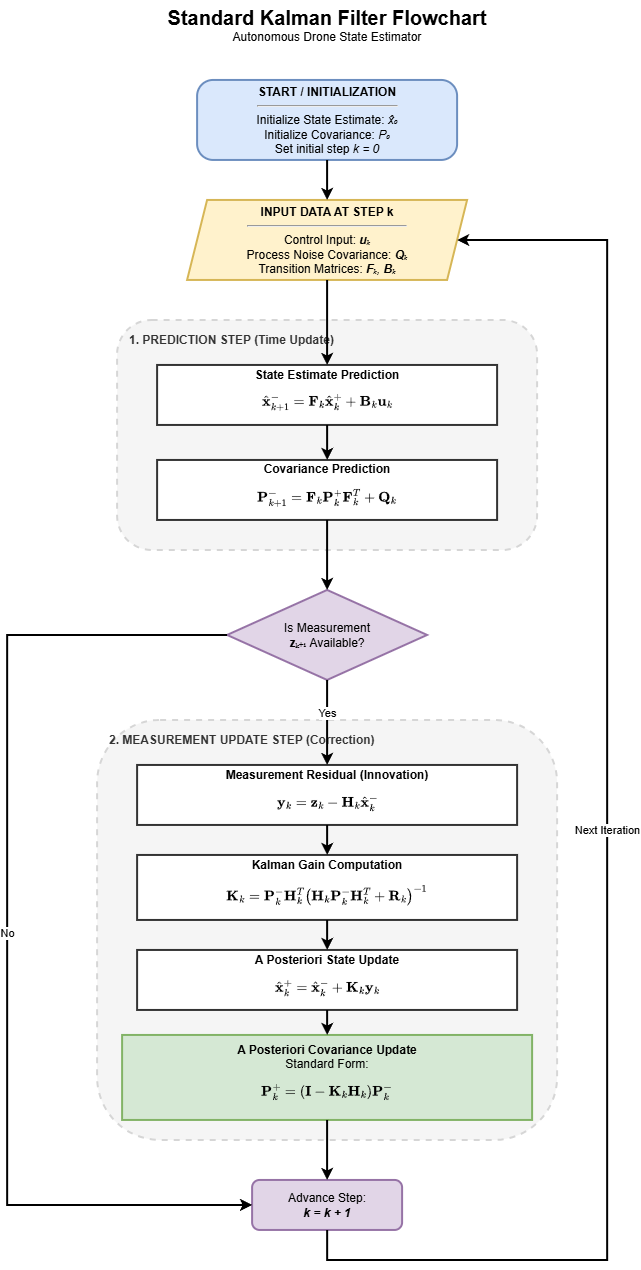

The diagram above was exported from draw.io. Its source (the exported page's mxGraphModel, read from the mxfile embedded in the PNG):
<mxGraphModel dx="2407" dy="1341" grid="1" gridSize="10" guides="1" tooltips="1" connect="1" arrows="1" fold="1" page="1" pageScale="1" pageWidth="1100" pageHeight="1400" math="1" shadow="0">
  <root>
    <mxCell id="0" />
    <mxCell id="1" parent="0" />
    <mxCell id="title" parent="1" style="text;html=1;align=center;verticalAlign=middle;whiteSpace=wrap;rounded=0;" value="&lt;font style=&quot;font-size: 20px;&quot;&gt;&lt;b&gt;Standard Kalman Filter Flowchart&lt;/b&gt;&lt;/font&gt;&lt;br&gt;Autonomous Drone State Estimator" vertex="1">
      <mxGeometry height="50" width="400" x="350" y="30" as="geometry" />
    </mxCell>
    <mxCell id="start" parent="1" style="rounded=1;whiteSpace=wrap;html=1;fillColor=#dae8fc;strokeColor=#6c8ebf;arcSize=20;strokeWidth=2;spacing=5;" value="&lt;b&gt;START / INITIALIZATION&lt;/b&gt;&lt;br&gt;&lt;hr&gt;Initialize State Estimate: &lt;i&gt;x̂₀&lt;/i&gt;&lt;br&gt;Initialize Covariance: &lt;i&gt;P₀&lt;/i&gt;&lt;br&gt;Set initial step &lt;i&gt;k = 0&lt;/i&gt;" vertex="1">
      <mxGeometry height="80" width="260" x="420" y="110" as="geometry" />
    </mxCell>
    <mxCell id="inputs" parent="1" style="shape=parallelogram;perimeter=parallelogramPerimeter;whiteSpace=wrap;html=1;fixedSize=1;fillColor=#fff2cc;strokeColor=#d6b656;strokeWidth=2;spacing=5;" value="&lt;b&gt;INPUT DATA AT STEP k&lt;/b&gt;&lt;br&gt;&lt;hr&gt;Control Input: &lt;i&gt;&lt;b&gt;u&lt;/b&gt;ₖ&lt;/i&gt;&lt;br&gt;Process Noise Covariance: &lt;i&gt;&lt;b&gt;Q&lt;/b&gt;ₖ&lt;/i&gt;&lt;br&gt;Transition Matrices: &lt;i&gt;&lt;b&gt;F&lt;/b&gt;ₖ, &lt;b&gt;B&lt;/b&gt;ₖ&lt;/i&gt;" vertex="1">
      <mxGeometry height="80" width="280" x="410" y="230" as="geometry" />
    </mxCell>
    <mxCell id="group_prediction" parent="1" style="rounded=1;whiteSpace=wrap;html=1;fillColor=#f5f5f5;strokeColor=#d6d6d6;dashed=1;strokeWidth=2;verticalAlign=top;align=left;spacingLeft=10;spacingTop=5;" value="" vertex="1">
      <mxGeometry height="230" width="420" x="340" y="350" as="geometry" />
    </mxCell>
    <mxCell id="lbl_pred" parent="1" style="text;html=1;align=left;verticalAlign=middle;resizable=0;points=[];autosize=1;strokeColor=none;fillColor=none;fontColor=#333333;" value="&lt;b&gt;1. PREDICTION STEP (Time Update)&lt;/b&gt;" vertex="1">
      <mxGeometry height="30" width="240" x="350" y="355" as="geometry" />
    </mxCell>
    <mxCell id="state_pred" parent="1" style="rounded=0;whiteSpace=wrap;html=1;fillColor=#ffffff;strokeColor=#333333;strokeWidth=2;" value="&lt;b&gt;State Estimate Prediction&lt;/b&gt;&lt;br&gt;$$\hat{\mathbf{x}}_{k+1}^- = \mathbf{F}_k \hat{\mathbf{x}}_k^+ + \mathbf{B}_k \mathbf{u}_k$$" vertex="1">
      <mxGeometry height="60" width="340" x="380" y="395" as="geometry" />
    </mxCell>
    <mxCell id="cov_pred" parent="1" style="rounded=0;whiteSpace=wrap;html=1;fillColor=#ffffff;strokeColor=#333333;strokeWidth=2;" value="&lt;b&gt;Covariance Prediction&lt;/b&gt;&lt;br&gt;$$\mathbf{P}_{k+1}^- = \mathbf{F}_k \mathbf{P}_k^+ \mathbf{F}_k^T + \mathbf{Q}_k$$" vertex="1">
      <mxGeometry height="60" width="340" x="380" y="490" as="geometry" />
    </mxCell>
    <mxCell id="dec_meas" parent="1" style="rhombus;whiteSpace=wrap;html=1;fillColor=#e1d5e7;strokeColor=#9673a6;strokeWidth=2;" value="Is Measurement&lt;br&gt;&lt;b&gt;z&lt;/b&gt;ₖ₊₁ Available?" vertex="1">
      <mxGeometry height="90" width="200" x="450" y="620" as="geometry" />
    </mxCell>
    <mxCell id="group_update" parent="1" style="rounded=1;whiteSpace=wrap;html=1;fillColor=#f5f5f5;strokeColor=#d6d6d6;dashed=1;strokeWidth=2;verticalAlign=top;align=left;spacingLeft=10;spacingTop=5;" value="" vertex="1">
      <mxGeometry height="420" width="460" x="320" y="750" as="geometry" />
    </mxCell>
    <mxCell id="lbl_upd" parent="1" style="text;html=1;align=left;verticalAlign=middle;resizable=0;points=[];autosize=1;strokeColor=none;fillColor=none;fontColor=#333333;" value="&lt;b&gt;2. MEASUREMENT UPDATE STEP (Correction)&lt;/b&gt;" vertex="1">
      <mxGeometry height="30" width="280" x="330" y="755" as="geometry" />
    </mxCell>
    <mxCell id="meas_res" parent="1" style="rounded=0;whiteSpace=wrap;html=1;fillColor=#ffffff;strokeColor=#333333;strokeWidth=2;" value="&lt;b&gt;Measurement Residual (Innovation)&lt;/b&gt;&lt;br&gt;$$\mathbf{y}_k = \mathbf{z}_k - \mathbf{H}_k \hat{\mathbf{x}}_k^-$$" vertex="1">
      <mxGeometry height="60" width="380" x="360" y="795" as="geometry" />
    </mxCell>
    <mxCell id="kalman_gain" parent="1" style="rounded=0;whiteSpace=wrap;html=1;fillColor=#ffffff;strokeColor=#333333;strokeWidth=2;" value="&lt;b&gt;Kalman Gain Computation&lt;/b&gt;&lt;br&gt;$$\mathbf{K}_k = \mathbf{P}_k^- \mathbf{H}_k^T \left(\mathbf{H}_k \mathbf{P}_k^- \mathbf{H}_k^T + \mathbf{R}_k\right)^{-1}$$" vertex="1">
      <mxGeometry height="65" width="380" x="360" y="885" as="geometry" />
    </mxCell>
    <mxCell id="state_update" parent="1" style="rounded=0;whiteSpace=wrap;html=1;fillColor=#ffffff;strokeColor=#333333;strokeWidth=2;" value="&lt;b&gt;A Posteriori State Update&lt;/b&gt;&lt;br&gt;$$\hat{\mathbf{x}}_k^+ = \hat{\mathbf{x}}_k^- + \mathbf{K}_k \mathbf{y}_k$$" vertex="1">
      <mxGeometry height="60" width="380" x="360" y="980" as="geometry" />
    </mxCell>
    <mxCell id="cov_update" parent="1" style="rounded=0;whiteSpace=wrap;html=1;fillColor=#d5e8d4;strokeColor=#82b366;strokeWidth=2;spacing=3;" value="&lt;b&gt;A Posteriori Covariance Update&lt;/b&gt;&lt;br&gt;Standard Form: $$\mathbf{P}_k^+ = (\mathbf{I} - \mathbf{K}_k \mathbf{H}_k)\mathbf{P}_k^-$$" vertex="1">
      <mxGeometry height="85" width="410" x="345" y="1065" as="geometry" />
    </mxCell>
    <mxCell id="next_step" parent="1" style="rounded=1;whiteSpace=wrap;html=1;fillColor=#e1d5e7;strokeColor=#9673a6;strokeWidth=2;" value="Advance Step:&lt;br&gt;&lt;b&gt;&lt;i&gt;k = k + 1&lt;/i&gt;&lt;/b&gt;" vertex="1">
      <mxGeometry height="50" width="150" x="475" y="1210" as="geometry" />
    </mxCell>
    <mxCell id="c1" edge="1" parent="1" source="start" style="edgeStyle=orthogonalEdgeStyle;rounded=0;orthogonalLoop=1;jettySize=auto;html=1;strokeWidth=2;" target="inputs">
      <mxGeometry relative="1" as="geometry" />
    </mxCell>
    <mxCell id="c2" edge="1" parent="1" source="inputs" style="edgeStyle=orthogonalEdgeStyle;rounded=0;orthogonalLoop=1;jettySize=auto;html=1;strokeWidth=2;" target="state_pred">
      <mxGeometry relative="1" as="geometry" />
    </mxCell>
    <mxCell id="c3" edge="1" parent="1" source="state_pred" style="edgeStyle=orthogonalEdgeStyle;rounded=0;orthogonalLoop=1;jettySize=auto;html=1;strokeWidth=2;" target="cov_pred">
      <mxGeometry relative="1" as="geometry" />
    </mxCell>
    <mxCell id="c4" edge="1" parent="1" source="cov_pred" style="edgeStyle=orthogonalEdgeStyle;rounded=0;orthogonalLoop=1;jettySize=auto;html=1;strokeWidth=2;" target="dec_meas">
      <mxGeometry relative="1" as="geometry" />
    </mxCell>
    <mxCell id="c5" edge="1" parent="1" source="dec_meas" style="edgeStyle=orthogonalEdgeStyle;rounded=0;orthogonalLoop=1;jettySize=auto;html=1;strokeWidth=2;verticalAlign=bottom;labelBackgroundColor=#ffffff;" target="meas_res" value="Yes">
      <mxGeometry relative="1" as="geometry" />
    </mxCell>
    <mxCell id="c6" edge="1" parent="1" source="meas_res" style="edgeStyle=orthogonalEdgeStyle;rounded=0;orthogonalLoop=1;jettySize=auto;html=1;strokeWidth=2;" target="kalman_gain">
      <mxGeometry relative="1" as="geometry" />
    </mxCell>
    <mxCell id="c7" edge="1" parent="1" source="kalman_gain" style="edgeStyle=orthogonalEdgeStyle;rounded=0;orthogonalLoop=1;jettySize=auto;html=1;strokeWidth=2;" target="state_update">
      <mxGeometry relative="1" as="geometry" />
    </mxCell>
    <mxCell id="c8" edge="1" parent="1" source="state_update" style="edgeStyle=orthogonalEdgeStyle;rounded=0;orthogonalLoop=1;jettySize=auto;html=1;strokeWidth=2;" target="cov_update">
      <mxGeometry relative="1" as="geometry" />
    </mxCell>
    <mxCell id="c9" edge="1" parent="1" source="cov_update" style="edgeStyle=orthogonalEdgeStyle;rounded=0;orthogonalLoop=1;jettySize=auto;html=1;strokeWidth=2;" target="next_step">
      <mxGeometry relative="1" as="geometry" />
    </mxCell>
    <mxCell id="c_no" edge="1" parent="1" source="dec_meas" style="edgeStyle=orthogonalEdgeStyle;rounded=0;orthogonalLoop=1;jettySize=auto;html=1;strokeWidth=2;labelBackgroundColor=#ffffff;" target="next_step" value="No">
      <mxGeometry relative="1" as="geometry">
        <Array as="points">
          <mxPoint x="230" y="665" />
          <mxPoint x="230" y="1235" />
        </Array>
      </mxGeometry>
    </mxCell>
    <mxCell id="c_loop" edge="1" parent="1" source="next_step" style="edgeStyle=orthogonalEdgeStyle;rounded=0;orthogonalLoop=1;jettySize=auto;html=1;strokeWidth=2;labelBackgroundColor=#ffffff;" target="inputs" value="Next Iteration">
      <mxGeometry relative="1" as="geometry">
        <Array as="points">
          <mxPoint x="550" y="1290" />
          <mxPoint x="830" y="1290" />
          <mxPoint x="830" y="270" />
        </Array>
      </mxGeometry>
    </mxCell>
  </root>
</mxGraphModel>